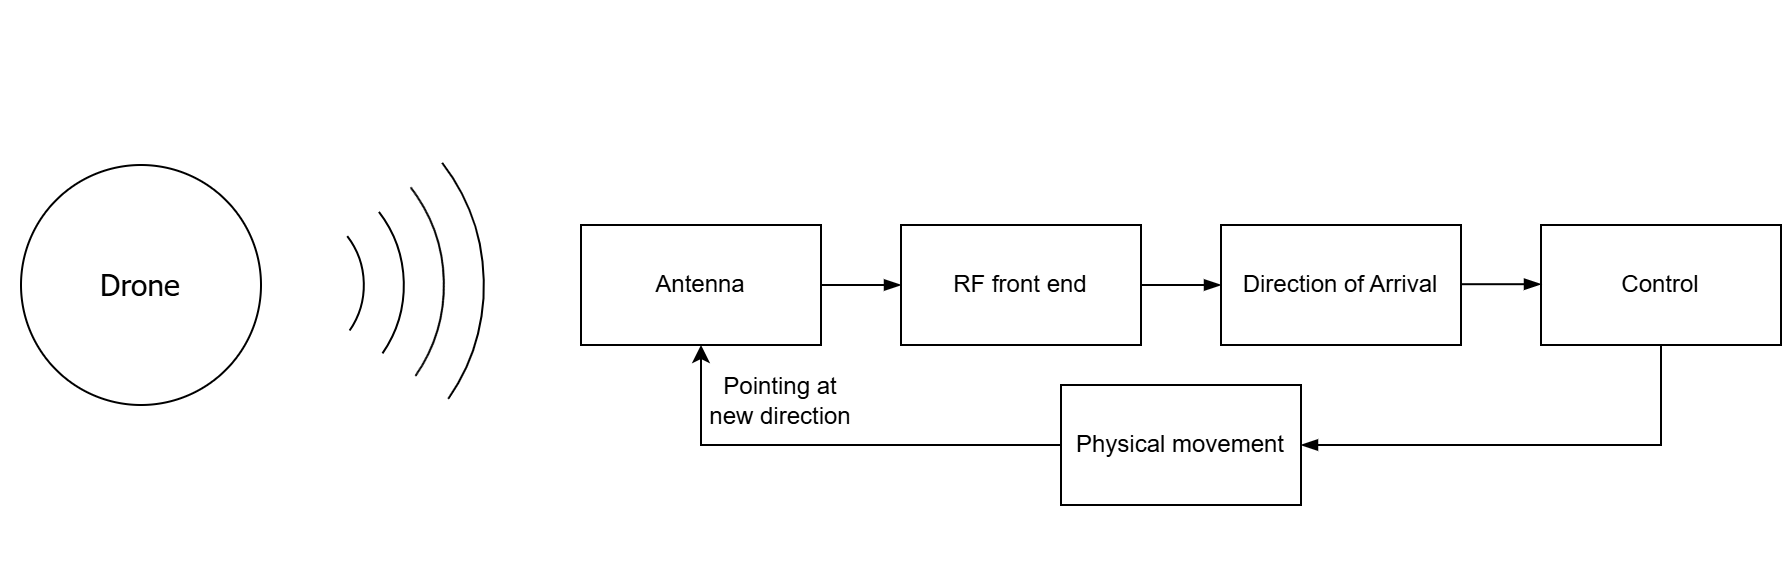

The diagram above was exported from draw.io. Its source (the exported page's mxGraphModel, read from the mxfile embedded in the PNG):
<mxGraphModel dx="1158" dy="696" grid="1" gridSize="10" guides="1" tooltips="1" connect="1" arrows="1" fold="1" page="1" pageScale="1" pageWidth="827" pageHeight="1169" math="0" shadow="0">
  <root>
    <mxCell id="0" />
    <mxCell id="1" parent="0" />
    <mxCell id="2" value="" style="group" vertex="1" connectable="0" parent="1">
      <mxGeometry x="189.99864376269048" y="98.57864376269049" width="282.842712474619" height="282.842712474619" as="geometry" />
    </mxCell>
    <mxCell id="3" value="" style="verticalLabelPosition=bottom;verticalAlign=top;html=1;shape=mxgraph.basic.arc;startAngle=0.02057475591248675;endAngle=0.22137542647564992;rotation=45;" vertex="1" parent="2">
      <mxGeometry x="101.42135623730951" y="101.42135623730951" width="80" height="80" as="geometry" />
    </mxCell>
    <mxCell id="4" value="" style="verticalLabelPosition=bottom;verticalAlign=top;html=1;shape=mxgraph.basic.arc;startAngle=0.02057475591248675;endAngle=0.22137542647564992;rotation=45;" vertex="1" parent="2">
      <mxGeometry x="81.42135623730951" y="81.42135623730951" width="120" height="120" as="geometry" />
    </mxCell>
    <mxCell id="5" value="" style="verticalLabelPosition=bottom;verticalAlign=top;html=1;shape=mxgraph.basic.arc;startAngle=0.02057475591248675;endAngle=0.22137542647564992;rotation=45;" vertex="1" parent="2">
      <mxGeometry x="61.42135623730951" y="61.42135623730951" width="160" height="160" as="geometry" />
    </mxCell>
    <mxCell id="6" value="" style="verticalLabelPosition=bottom;verticalAlign=top;html=1;shape=mxgraph.basic.arc;startAngle=0.02057475591248675;endAngle=0.22137542647564992;rotation=45;" vertex="1" parent="2">
      <mxGeometry x="41.42135623730951" y="41.42135623730951" width="200" height="200" as="geometry" />
    </mxCell>
    <mxCell id="7" value="&lt;font face=&quot;Tahoma&quot; style=&quot;font-size: 15px;&quot;&gt;Drone&lt;/font&gt;" style="ellipse;whiteSpace=wrap;html=1;aspect=fixed;" vertex="1" parent="2">
      <mxGeometry x="10.001356237309523" y="81.4213562373095" width="120" height="120" as="geometry" />
    </mxCell>
    <mxCell id="8" value="Antenna" style="rounded=0;whiteSpace=wrap;html=1;" vertex="1" parent="1">
      <mxGeometry x="480" y="210" width="120" height="60" as="geometry" />
    </mxCell>
    <mxCell id="9" value="RF front end" style="rounded=0;whiteSpace=wrap;html=1;" vertex="1" parent="1">
      <mxGeometry x="640" y="210" width="120" height="60" as="geometry" />
    </mxCell>
    <mxCell id="10" value="" style="endArrow=blockThin;html=1;rounded=0;exitX=1;exitY=0.5;exitDx=0;exitDy=0;entryX=0;entryY=0.5;entryDx=0;entryDy=0;endFill=1;" edge="1" source="8" target="9" parent="1">
      <mxGeometry width="50" height="50" relative="1" as="geometry">
        <mxPoint x="640" y="340" as="sourcePoint" />
        <mxPoint x="690" y="290" as="targetPoint" />
        <Array as="points">
          <mxPoint x="620" y="240" />
        </Array>
      </mxGeometry>
    </mxCell>
    <mxCell id="11" value="Direction of Arrival" style="rounded=0;whiteSpace=wrap;html=1;" vertex="1" parent="1">
      <mxGeometry x="800" y="210" width="120" height="60" as="geometry" />
    </mxCell>
    <mxCell id="12" value="" style="endArrow=blockThin;html=1;rounded=0;exitX=1;exitY=0.5;exitDx=0;exitDy=0;entryX=0;entryY=0.5;entryDx=0;entryDy=0;endFill=1;" edge="1" source="9" target="11" parent="1">
      <mxGeometry width="50" height="50" relative="1" as="geometry">
        <mxPoint x="810" y="180" as="sourcePoint" />
        <mxPoint x="860" y="130" as="targetPoint" />
      </mxGeometry>
    </mxCell>
    <mxCell id="13" value="Control" style="rounded=0;whiteSpace=wrap;html=1;" vertex="1" parent="1">
      <mxGeometry x="960" y="210" width="120" height="60" as="geometry" />
    </mxCell>
    <mxCell id="14" value="" style="endArrow=blockThin;html=1;rounded=0;exitX=1;exitY=0.5;exitDx=0;exitDy=0;entryX=0;entryY=0.5;entryDx=0;entryDy=0;endFill=1;" edge="1" parent="1">
      <mxGeometry width="50" height="50" relative="1" as="geometry">
        <mxPoint x="920" y="239.6" as="sourcePoint" />
        <mxPoint x="960" y="239.6" as="targetPoint" />
      </mxGeometry>
    </mxCell>
    <mxCell id="15" value="" style="endArrow=none;html=1;rounded=0;entryX=0.5;entryY=1;entryDx=0;entryDy=0;exitX=1;exitY=0.5;exitDx=0;exitDy=0;endFill=0;startArrow=blockThin;startFill=1;" edge="1" source="17" target="13" parent="1">
      <mxGeometry width="50" height="50" relative="1" as="geometry">
        <mxPoint x="970" y="370" as="sourcePoint" />
        <mxPoint x="1020" y="320" as="targetPoint" />
        <Array as="points">
          <mxPoint x="1020" y="320" />
        </Array>
      </mxGeometry>
    </mxCell>
    <mxCell id="16" value="&lt;span class=&quot;html-span xdj266r x14z9mp xat24cr x1lziwak xexx8yu xyri2b x18d9i69 x1c1uobl x1hl2dhg x16tdsg8 x1vvkbs x4k7w5x x1h91t0o x1h9r5lt x1jfb8zj xv2umb2 x1beo9mf xaigb6o x12ejxvf x3igimt xarpa2k xedcshv x1lytzrv x1t2pt76 x7ja8zs x1qrby5j&quot;&gt;&lt;span class=&quot;x1lliihq x1plvlek xryxfnj x1n2onr6 xyejjpt x15dsfln x193iq5w xeuugli x13faqbe x1vvkbs x1s928wv xhkezso x1gmr53x x1cpjm7i x1fgarty x1943h6x x1xmvt09 x6prxxf x1fcty0u xw2npq5 xudqn12 x3x7a5m xq9mrsl&quot; style=&quot;--x---base-line-clamp-line-height: 19.9995px; --x-lineHeight: 19.9995px;&quot; dir=&quot;auto&quot;&gt;Pointing at new direction&lt;/span&gt;&lt;/span&gt;" style="text;html=1;whiteSpace=wrap;strokeColor=none;fillColor=none;align=center;verticalAlign=middle;rounded=0;" vertex="1" parent="1">
      <mxGeometry x="540" y="282.84" width="80" height="30" as="geometry" />
    </mxCell>
    <mxCell id="17" value="Physical movement" style="rounded=0;whiteSpace=wrap;html=1;" vertex="1" parent="1">
      <mxGeometry x="720" y="290" width="120" height="60" as="geometry" />
    </mxCell>
    <mxCell id="18" value="" style="endArrow=classic;html=1;rounded=0;entryX=0.5;entryY=1;entryDx=0;entryDy=0;exitX=0;exitY=0.5;exitDx=0;exitDy=0;" edge="1" source="17" target="8" parent="1">
      <mxGeometry width="50" height="50" relative="1" as="geometry">
        <mxPoint x="610" y="350" as="sourcePoint" />
        <mxPoint x="660" y="300" as="targetPoint" />
        <Array as="points">
          <mxPoint x="540" y="320" />
        </Array>
      </mxGeometry>
    </mxCell>
  </root>
</mxGraphModel>